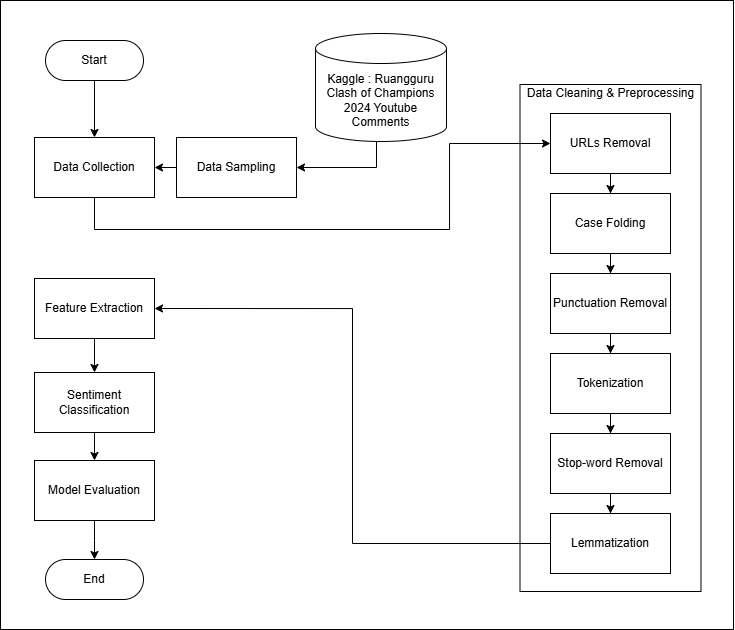

The diagram above was exported from draw.io. Its source (the exported page's mxGraphModel, read from the mxfile embedded in the PNG):
<mxGraphModel dx="2478" dy="1274" grid="0" gridSize="10" guides="1" tooltips="1" connect="1" arrows="1" fold="1" page="0" pageScale="1" pageWidth="827" pageHeight="1169" math="0" shadow="0">
  <root>
    <mxCell id="0" />
    <mxCell id="1" parent="0" />
    <mxCell id="edd4-9dKO4Qp8DcDF75I-40" value="" style="rounded=0;whiteSpace=wrap;html=1;" vertex="1" parent="1">
      <mxGeometry x="-566" y="-149" width="733" height="629" as="geometry" />
    </mxCell>
    <mxCell id="edd4-9dKO4Qp8DcDF75I-28" value="Data Cleaning &amp;amp; Preprocessing&lt;div&gt;&lt;br&gt;&lt;/div&gt;&lt;div&gt;&lt;br&gt;&lt;/div&gt;&lt;div&gt;&lt;br&gt;&lt;/div&gt;&lt;div&gt;&lt;br&gt;&lt;/div&gt;&lt;div&gt;&lt;br&gt;&lt;/div&gt;&lt;div&gt;&lt;br&gt;&lt;/div&gt;&lt;div&gt;&lt;br&gt;&lt;/div&gt;&lt;div&gt;&lt;br&gt;&lt;/div&gt;&lt;div&gt;&lt;br&gt;&lt;/div&gt;&lt;div&gt;&lt;br&gt;&lt;/div&gt;&lt;div&gt;&lt;br&gt;&lt;/div&gt;&lt;div&gt;&lt;br&gt;&lt;/div&gt;&lt;div&gt;&lt;br&gt;&lt;/div&gt;&lt;div&gt;&lt;br&gt;&lt;/div&gt;&lt;div&gt;&lt;br&gt;&lt;/div&gt;&lt;div&gt;&lt;br&gt;&lt;/div&gt;&lt;div&gt;&lt;br&gt;&lt;/div&gt;&lt;div&gt;&lt;br&gt;&lt;/div&gt;&lt;div&gt;&lt;br&gt;&lt;/div&gt;&lt;div&gt;&lt;br&gt;&lt;/div&gt;&lt;div&gt;&lt;br&gt;&lt;/div&gt;&lt;div&gt;&lt;br&gt;&lt;/div&gt;&lt;div&gt;&lt;br&gt;&lt;/div&gt;&lt;div&gt;&lt;br&gt;&lt;/div&gt;&lt;div&gt;&lt;br&gt;&lt;/div&gt;&lt;div&gt;&lt;br&gt;&lt;/div&gt;&lt;div&gt;&lt;br&gt;&lt;/div&gt;&lt;div&gt;&lt;br&gt;&lt;/div&gt;&lt;div&gt;&lt;br&gt;&lt;/div&gt;&lt;div&gt;&lt;br&gt;&lt;/div&gt;&lt;div&gt;&lt;br&gt;&lt;/div&gt;&lt;div&gt;&lt;br&gt;&lt;/div&gt;&lt;div&gt;&lt;br&gt;&lt;/div&gt;&lt;div&gt;&lt;br&gt;&lt;/div&gt;" style="rounded=0;whiteSpace=wrap;html=1;" vertex="1" parent="1">
      <mxGeometry x="-46.5" y="-65" width="181" height="507" as="geometry" />
    </mxCell>
    <mxCell id="edd4-9dKO4Qp8DcDF75I-5" style="edgeStyle=orthogonalEdgeStyle;rounded=0;orthogonalLoop=1;jettySize=auto;html=1;" edge="1" parent="1" source="edd4-9dKO4Qp8DcDF75I-1" target="edd4-9dKO4Qp8DcDF75I-2">
      <mxGeometry relative="1" as="geometry" />
    </mxCell>
    <mxCell id="edd4-9dKO4Qp8DcDF75I-1" value="Start" style="rounded=1;whiteSpace=wrap;html=1;arcSize=50;" vertex="1" parent="1">
      <mxGeometry x="-521" y="-109" width="98" height="40" as="geometry" />
    </mxCell>
    <mxCell id="edd4-9dKO4Qp8DcDF75I-35" style="edgeStyle=orthogonalEdgeStyle;rounded=0;orthogonalLoop=1;jettySize=auto;html=1;entryX=0;entryY=0.5;entryDx=0;entryDy=0;" edge="1" parent="1" source="edd4-9dKO4Qp8DcDF75I-2" target="edd4-9dKO4Qp8DcDF75I-14">
      <mxGeometry relative="1" as="geometry">
        <Array as="points">
          <mxPoint x="-472" y="80" />
          <mxPoint x="-117" y="80" />
          <mxPoint x="-117" y="-6" />
        </Array>
      </mxGeometry>
    </mxCell>
    <mxCell id="edd4-9dKO4Qp8DcDF75I-2" value="Data Collection" style="rounded=0;whiteSpace=wrap;html=1;" vertex="1" parent="1">
      <mxGeometry x="-532" y="-12" width="120" height="60" as="geometry" />
    </mxCell>
    <mxCell id="edd4-9dKO4Qp8DcDF75I-38" style="edgeStyle=orthogonalEdgeStyle;rounded=0;orthogonalLoop=1;jettySize=auto;html=1;" edge="1" parent="1" source="edd4-9dKO4Qp8DcDF75I-3" target="edd4-9dKO4Qp8DcDF75I-36">
      <mxGeometry relative="1" as="geometry">
        <Array as="points">
          <mxPoint x="-190" y="18" />
        </Array>
      </mxGeometry>
    </mxCell>
    <mxCell id="edd4-9dKO4Qp8DcDF75I-3" value="Kaggle : Ruangguru Clash of Champions 2024 Youtube Comments" style="shape=cylinder3;whiteSpace=wrap;html=1;boundedLbl=1;backgroundOutline=1;size=15;" vertex="1" parent="1">
      <mxGeometry x="-251" y="-116" width="131" height="108" as="geometry" />
    </mxCell>
    <mxCell id="edd4-9dKO4Qp8DcDF75I-25" style="edgeStyle=orthogonalEdgeStyle;rounded=0;orthogonalLoop=1;jettySize=auto;html=1;" edge="1" parent="1" source="edd4-9dKO4Qp8DcDF75I-7" target="edd4-9dKO4Qp8DcDF75I-8">
      <mxGeometry relative="1" as="geometry" />
    </mxCell>
    <mxCell id="edd4-9dKO4Qp8DcDF75I-7" value="&lt;div&gt;Feature Extraction&lt;/div&gt;" style="rounded=0;whiteSpace=wrap;html=1;" vertex="1" parent="1">
      <mxGeometry x="-532" y="129" width="120" height="60" as="geometry" />
    </mxCell>
    <mxCell id="edd4-9dKO4Qp8DcDF75I-24" style="edgeStyle=orthogonalEdgeStyle;rounded=0;orthogonalLoop=1;jettySize=auto;html=1;" edge="1" parent="1" source="edd4-9dKO4Qp8DcDF75I-8" target="edd4-9dKO4Qp8DcDF75I-9">
      <mxGeometry relative="1" as="geometry" />
    </mxCell>
    <mxCell id="edd4-9dKO4Qp8DcDF75I-8" value="Sentiment Classification" style="rounded=0;whiteSpace=wrap;html=1;" vertex="1" parent="1">
      <mxGeometry x="-532" y="223" width="120" height="60" as="geometry" />
    </mxCell>
    <mxCell id="edd4-9dKO4Qp8DcDF75I-23" style="edgeStyle=orthogonalEdgeStyle;rounded=0;orthogonalLoop=1;jettySize=auto;html=1;entryX=0.5;entryY=0;entryDx=0;entryDy=0;" edge="1" parent="1" source="edd4-9dKO4Qp8DcDF75I-9" target="edd4-9dKO4Qp8DcDF75I-22">
      <mxGeometry relative="1" as="geometry" />
    </mxCell>
    <mxCell id="edd4-9dKO4Qp8DcDF75I-9" value="&lt;div&gt;Model Evaluation&lt;/div&gt;" style="rounded=0;whiteSpace=wrap;html=1;" vertex="1" parent="1">
      <mxGeometry x="-532" y="311" width="120" height="60" as="geometry" />
    </mxCell>
    <mxCell id="edd4-9dKO4Qp8DcDF75I-18" style="edgeStyle=orthogonalEdgeStyle;rounded=0;orthogonalLoop=1;jettySize=auto;html=1;entryX=0.5;entryY=0;entryDx=0;entryDy=0;" edge="1" parent="1" source="edd4-9dKO4Qp8DcDF75I-10" target="edd4-9dKO4Qp8DcDF75I-11">
      <mxGeometry relative="1" as="geometry" />
    </mxCell>
    <mxCell id="edd4-9dKO4Qp8DcDF75I-10" value="Case Folding" style="rounded=0;whiteSpace=wrap;html=1;" vertex="1" parent="1">
      <mxGeometry x="-16" y="44" width="120" height="60" as="geometry" />
    </mxCell>
    <mxCell id="edd4-9dKO4Qp8DcDF75I-19" style="edgeStyle=orthogonalEdgeStyle;rounded=0;orthogonalLoop=1;jettySize=auto;html=1;" edge="1" parent="1" source="edd4-9dKO4Qp8DcDF75I-11" target="edd4-9dKO4Qp8DcDF75I-12">
      <mxGeometry relative="1" as="geometry" />
    </mxCell>
    <mxCell id="edd4-9dKO4Qp8DcDF75I-11" value="Punctuation Removal" style="rounded=0;whiteSpace=wrap;html=1;" vertex="1" parent="1">
      <mxGeometry x="-16" y="124" width="120" height="60" as="geometry" />
    </mxCell>
    <mxCell id="edd4-9dKO4Qp8DcDF75I-20" style="edgeStyle=orthogonalEdgeStyle;rounded=0;orthogonalLoop=1;jettySize=auto;html=1;" edge="1" parent="1" source="edd4-9dKO4Qp8DcDF75I-12" target="edd4-9dKO4Qp8DcDF75I-13">
      <mxGeometry relative="1" as="geometry" />
    </mxCell>
    <mxCell id="edd4-9dKO4Qp8DcDF75I-12" value="Tokenization" style="rounded=0;whiteSpace=wrap;html=1;" vertex="1" parent="1">
      <mxGeometry x="-16" y="204" width="120" height="60" as="geometry" />
    </mxCell>
    <mxCell id="edd4-9dKO4Qp8DcDF75I-21" style="edgeStyle=orthogonalEdgeStyle;rounded=0;orthogonalLoop=1;jettySize=auto;html=1;" edge="1" parent="1" source="edd4-9dKO4Qp8DcDF75I-13" target="edd4-9dKO4Qp8DcDF75I-15">
      <mxGeometry relative="1" as="geometry" />
    </mxCell>
    <mxCell id="edd4-9dKO4Qp8DcDF75I-13" value="Stop-word Removal" style="rounded=0;whiteSpace=wrap;html=1;" vertex="1" parent="1">
      <mxGeometry x="-16" y="284" width="120" height="60" as="geometry" />
    </mxCell>
    <mxCell id="edd4-9dKO4Qp8DcDF75I-30" style="edgeStyle=orthogonalEdgeStyle;rounded=0;orthogonalLoop=1;jettySize=auto;html=1;" edge="1" parent="1" source="edd4-9dKO4Qp8DcDF75I-14" target="edd4-9dKO4Qp8DcDF75I-10">
      <mxGeometry relative="1" as="geometry" />
    </mxCell>
    <mxCell id="edd4-9dKO4Qp8DcDF75I-14" value="URLs Removal" style="rounded=0;whiteSpace=wrap;html=1;" vertex="1" parent="1">
      <mxGeometry x="-16" y="-36" width="120" height="60" as="geometry" />
    </mxCell>
    <mxCell id="edd4-9dKO4Qp8DcDF75I-33" style="edgeStyle=orthogonalEdgeStyle;rounded=0;orthogonalLoop=1;jettySize=auto;html=1;entryX=1;entryY=0.5;entryDx=0;entryDy=0;" edge="1" parent="1" source="edd4-9dKO4Qp8DcDF75I-15" target="edd4-9dKO4Qp8DcDF75I-7">
      <mxGeometry relative="1" as="geometry" />
    </mxCell>
    <mxCell id="edd4-9dKO4Qp8DcDF75I-15" value="Lemmatization" style="rounded=0;whiteSpace=wrap;html=1;" vertex="1" parent="1">
      <mxGeometry x="-16" y="364" width="120" height="60" as="geometry" />
    </mxCell>
    <mxCell id="edd4-9dKO4Qp8DcDF75I-22" value="End" style="rounded=1;whiteSpace=wrap;html=1;arcSize=50;" vertex="1" parent="1">
      <mxGeometry x="-521" y="410" width="98" height="40" as="geometry" />
    </mxCell>
    <mxCell id="edd4-9dKO4Qp8DcDF75I-39" style="edgeStyle=orthogonalEdgeStyle;rounded=0;orthogonalLoop=1;jettySize=auto;html=1;" edge="1" parent="1" source="edd4-9dKO4Qp8DcDF75I-36" target="edd4-9dKO4Qp8DcDF75I-2">
      <mxGeometry relative="1" as="geometry" />
    </mxCell>
    <mxCell id="edd4-9dKO4Qp8DcDF75I-36" value="Data Sampling" style="rounded=0;whiteSpace=wrap;html=1;" vertex="1" parent="1">
      <mxGeometry x="-390" y="-12" width="120" height="60" as="geometry" />
    </mxCell>
  </root>
</mxGraphModel>